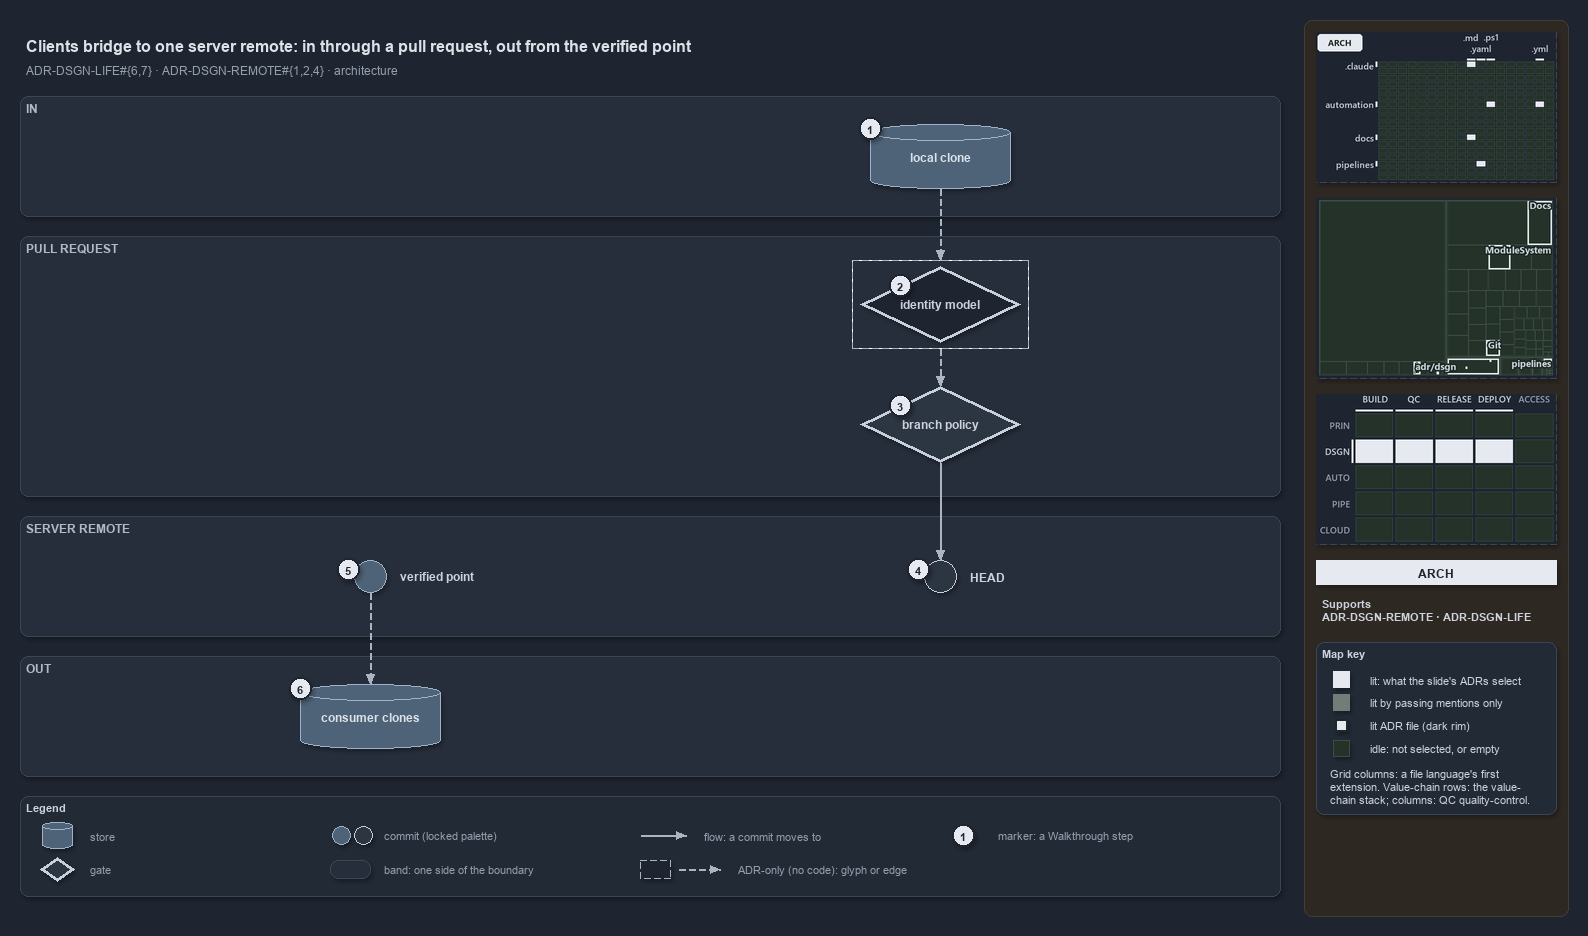

The diagram above was exported from draw.io. Its source (the exported page's mxGraphModel, read from the mxfile embedded in the PNG):
<mxGraphModel dx="1024" dy="768" grid="0" gridSize="10" guides="1" tooltips="1" connect="1" arrows="1" fold="1" page="1" pageScale="1" pageWidth="1572" pageHeight="900" background="#1E2430" math="0" shadow="1">
  <root>
    <mxCell id="0" />
    <mxCell id="1" parent="0" />
    <mxCell id="sidebar-bg" value="" style="rounded=1;arcSize=2;html=1;fillColor=#2E2823;strokeColor=#453C33;shadow=0;" vertex="1" parent="1">
      <mxGeometry x="1304" y="4" width="264" height="896" as="geometry" />
    </mxCell>
    <mxCell id="title" value="Clients bridge to one server remote: in through a pull request, out from the verified point" style="text;html=1;align=left;verticalAlign=middle;fontSize=16;fontStyle=1;fontColor=#DDE2E9;" vertex="1" parent="1">
      <mxGeometry x="20" y="14" width="1260" height="30" as="geometry" />
    </mxCell>
    <mxCell id="subtitle" value="ADR-DSGN-LIFE#{6,7} &amp;#183; ADR-DSGN-REMOTE#{1,2,4} &amp;#183; architecture" style="text;html=1;align=left;verticalAlign=middle;fontSize=12;fontColor=#949FAE;" vertex="1" parent="1">
      <mxGeometry x="20" y="44" width="1240" height="20" as="geometry" />
    </mxCell>
    <mxCell id="band-in" value="IN" style="rounded=1;html=1;arcSize=3;fillColor=#262E3B;strokeColor=#3A4555;verticalAlign=top;align=left;spacingLeft=8;fontStyle=1;fontSize=12;fontColor=#B0BAC7;" vertex="1" parent="1">
      <mxGeometry x="20" y="80" width="1260" height="120" as="geometry" />
    </mxCell>
    <mxCell id="band-pr" value="PULL REQUEST" style="rounded=1;html=1;arcSize=3;fillColor=#262E3B;strokeColor=#3A4555;verticalAlign=top;align=left;spacingLeft=8;fontStyle=1;fontSize=12;fontColor=#B0BAC7;" vertex="1" parent="1">
      <mxGeometry x="20" y="220" width="1260" height="260" as="geometry" />
    </mxCell>
    <mxCell id="band-server" value="SERVER REMOTE" style="rounded=1;html=1;arcSize=3;fillColor=#262E3B;strokeColor=#3A4555;verticalAlign=top;align=left;spacingLeft=8;fontStyle=1;fontSize=12;fontColor=#B0BAC7;" vertex="1" parent="1">
      <mxGeometry x="20" y="500" width="1260" height="120" as="geometry" />
    </mxCell>
    <mxCell id="band-out" value="OUT" style="rounded=1;html=1;arcSize=3;fillColor=#262E3B;strokeColor=#3A4555;verticalAlign=top;align=left;spacingLeft=8;fontStyle=1;fontSize=12;fontColor=#B0BAC7;" vertex="1" parent="1">
      <mxGeometry x="20" y="640" width="1260" height="120" as="geometry" />
    </mxCell>
    <mxCell id="clone" value="&lt;b&gt;local clone&lt;/b&gt;" style="shape=cylinder3;boundedLbl=1;backgroundOutline=1;size=8;whiteSpace=wrap;html=1;fillColor=#4E6378;strokeColor=#9FB3C8;fontSize=12;fontColor=#DDE2E9;" vertex="1" parent="1">
      <mxGeometry x="870" y="108" width="140" height="64" as="geometry" />
    </mxCell>
    <mxCell id="identity" value="&lt;b&gt;identity model&lt;/b&gt;" style="rhombus;whiteSpace=wrap;html=1;fillColor=#1E2430;strokeColor=#C7D0DB;strokeWidth=3;dashed=1;fontSize=12;fontColor=#CDD3DC;" vertex="1" parent="1">
      <mxGeometry x="860" y="250" width="160" height="76" as="geometry" />
    </mxCell>
    <mxCell id="frame-identity" value="" style="rounded=0;html=1;fillColor=none;strokeColor=#AAB4C3;dashed=1;" vertex="1" parent="1">
      <mxGeometry x="852" y="244" width="176" height="88" as="geometry" />
    </mxCell>
    <mxCell id="policy" value="&lt;b&gt;branch policy&lt;/b&gt;" style="rhombus;whiteSpace=wrap;html=1;fillColor=#2C3542;strokeColor=#C7D0DB;strokeWidth=3;fontSize=12;fontColor=#CDD3DC;" vertex="1" parent="1">
      <mxGeometry x="860" y="370" width="160" height="76" as="geometry" />
    </mxCell>
    <mxCell id="head" value="" style="ellipse;html=1;fillColor=#2C3542;strokeColor=#C7D0DB;strokeWidth=1.5;fontStyle=1;fontSize=11;fontColor=#CDD3DC;" vertex="1" parent="1">
      <mxGeometry x="924" y="544" width="32" height="32" as="geometry" />
    </mxCell>
    <mxCell id="head-name" value="&lt;b&gt;HEAD&lt;/b&gt;" style="text;html=1;align=left;verticalAlign=middle;fontSize=12;fontStyle=1;fontColor=#CDD3DC;" vertex="1" parent="1">
      <mxGeometry x="964" y="550" width="160" height="20" as="geometry" />
    </mxCell>
    <mxCell id="verified" value="" style="ellipse;html=1;fillColor=#4E6378;strokeColor=#9FB3C8;strokeWidth=1.5;fontStyle=1;fontSize=11;fontColor=#CDD3DC;" vertex="1" parent="1">
      <mxGeometry x="354" y="544" width="32" height="32" as="geometry" />
    </mxCell>
    <mxCell id="verified-name" value="&lt;b&gt;verified point&lt;/b&gt;" style="text;html=1;align=left;verticalAlign=middle;fontSize=12;fontStyle=1;fontColor=#CDD3DC;" vertex="1" parent="1">
      <mxGeometry x="394" y="550" width="160" height="20" as="geometry" />
    </mxCell>
    <mxCell id="consumers" value="&lt;b&gt;consumer clones&lt;/b&gt;" style="shape=cylinder3;boundedLbl=1;backgroundOutline=1;size=8;whiteSpace=wrap;html=1;fillColor=#4E6378;strokeColor=#9FB3C8;fontSize=12;fontColor=#DDE2E9;" vertex="1" parent="1">
      <mxGeometry x="300" y="668" width="140" height="64" as="geometry" />
    </mxCell>
    <mxCell id="p-edge-clone-identity-a" value="" style="text;html=1;strokeColor=none;fillColor=none;" vertex="1" parent="1">
      <mxGeometry x="940" y="172" width="1" height="1" as="geometry" />
    </mxCell>
    <mxCell id="p-edge-clone-identity-b" value="" style="text;html=1;strokeColor=none;fillColor=none;" vertex="1" parent="1">
      <mxGeometry x="940" y="244" width="1" height="1" as="geometry" />
    </mxCell>
    <mxCell id="edge-clone-identity" value="" style="edgeStyle=orthogonalEdgeStyle;rounded=1;html=1;fontSize=10;endArrow=block;strokeColor=#AAB4C3;dashed=1;fontColor=#CDD3DC;shadow=0;" edge="1" parent="1" source="p-edge-clone-identity-a" target="p-edge-clone-identity-b">
      <mxGeometry relative="1" as="geometry" />
    </mxCell>
    <mxCell id="p-edge-identity-policy-a" value="" style="text;html=1;strokeColor=none;fillColor=none;" vertex="1" parent="1">
      <mxGeometry x="940" y="332" width="1" height="1" as="geometry" />
    </mxCell>
    <mxCell id="p-edge-identity-policy-b" value="" style="text;html=1;strokeColor=none;fillColor=none;" vertex="1" parent="1">
      <mxGeometry x="940" y="370" width="1" height="1" as="geometry" />
    </mxCell>
    <mxCell id="edge-identity-policy" value="" style="edgeStyle=orthogonalEdgeStyle;rounded=1;html=1;fontSize=10;endArrow=block;strokeColor=#AAB4C3;dashed=1;fontColor=#CDD3DC;shadow=0;" edge="1" parent="1" source="p-edge-identity-policy-a" target="p-edge-identity-policy-b">
      <mxGeometry relative="1" as="geometry" />
    </mxCell>
    <mxCell id="p-edge-policy-head-a" value="" style="text;html=1;strokeColor=none;fillColor=none;" vertex="1" parent="1">
      <mxGeometry x="940" y="446" width="1" height="1" as="geometry" />
    </mxCell>
    <mxCell id="p-edge-policy-head-b" value="" style="text;html=1;strokeColor=none;fillColor=none;" vertex="1" parent="1">
      <mxGeometry x="940" y="544" width="1" height="1" as="geometry" />
    </mxCell>
    <mxCell id="edge-policy-head" value="" style="edgeStyle=orthogonalEdgeStyle;rounded=1;html=1;fontSize=10;endArrow=block;strokeColor=#AAB4C3;fontColor=#CDD3DC;shadow=0;" edge="1" parent="1" source="p-edge-policy-head-a" target="p-edge-policy-head-b">
      <mxGeometry relative="1" as="geometry" />
    </mxCell>
    <mxCell id="p-edge-verified-consumers-a" value="" style="text;html=1;strokeColor=none;fillColor=none;" vertex="1" parent="1">
      <mxGeometry x="370" y="576" width="1" height="1" as="geometry" />
    </mxCell>
    <mxCell id="p-edge-verified-consumers-b" value="" style="text;html=1;strokeColor=none;fillColor=none;" vertex="1" parent="1">
      <mxGeometry x="370" y="668" width="1" height="1" as="geometry" />
    </mxCell>
    <mxCell id="edge-verified-consumers" value="" style="edgeStyle=orthogonalEdgeStyle;rounded=1;html=1;fontSize=10;endArrow=block;strokeColor=#AAB4C3;dashed=1;fontColor=#CDD3DC;shadow=0;" edge="1" parent="1" source="p-edge-verified-consumers-a" target="p-edge-verified-consumers-b">
      <mxGeometry relative="1" as="geometry" />
    </mxCell>
    <mxCell id="mark-1" value="1" style="ellipse;html=1;fillColor=#E6EAF0;strokeColor=#1E2430;strokeWidth=2;fontColor=#1E2430;fontStyle=1;fontSize=11;" vertex="1" parent="1">
      <mxGeometry x="859" y="101" width="22" height="22" as="geometry" />
    </mxCell>
    <mxCell id="mark-2" value="2" style="ellipse;html=1;fillColor=#E6EAF0;strokeColor=#1E2430;strokeWidth=2;fontColor=#1E2430;fontStyle=1;fontSize=11;" vertex="1" parent="1">
      <mxGeometry x="889.0" y="258.0" width="22" height="22" as="geometry" />
    </mxCell>
    <mxCell id="mark-3" value="3" style="ellipse;html=1;fillColor=#E6EAF0;strokeColor=#1E2430;strokeWidth=2;fontColor=#1E2430;fontStyle=1;fontSize=11;" vertex="1" parent="1">
      <mxGeometry x="889.0" y="378.0" width="22" height="22" as="geometry" />
    </mxCell>
    <mxCell id="mark-4" value="4" style="ellipse;html=1;fillColor=#E6EAF0;strokeColor=#1E2430;strokeWidth=2;fontColor=#1E2430;fontStyle=1;fontSize=11;" vertex="1" parent="1">
      <mxGeometry x="907" y="542" width="22" height="22" as="geometry" />
    </mxCell>
    <mxCell id="mark-5" value="5" style="ellipse;html=1;fillColor=#E6EAF0;strokeColor=#1E2430;strokeWidth=2;fontColor=#1E2430;fontStyle=1;fontSize=11;" vertex="1" parent="1">
      <mxGeometry x="337" y="542" width="22" height="22" as="geometry" />
    </mxCell>
    <mxCell id="mark-6" value="6" style="ellipse;html=1;fillColor=#E6EAF0;strokeColor=#1E2430;strokeWidth=2;fontColor=#1E2430;fontStyle=1;fontSize=11;" vertex="1" parent="1">
      <mxGeometry x="289" y="661" width="22" height="22" as="geometry" />
    </mxCell>
    <mxCell id="legend" value="&lt;b&gt;Legend&lt;/b&gt;" style="rounded=1;whiteSpace=wrap;html=1;arcSize=6;fillColor=#222A36;strokeColor=#3A4555;align=left;verticalAlign=top;spacing=8;fontSize=11;fontColor=#CDD3DC;" vertex="1" parent="1">
      <mxGeometry x="20" y="780" width="1260" height="100" as="geometry" />
    </mxCell>
    <mxCell id="legend-0" value="" style="shape=cylinder3;boundedLbl=1;backgroundOutline=1;size=8;whiteSpace=wrap;html=1;fillColor=#4E6378;strokeColor=#9FB3C8;fontSize=12;fontColor=#DDE2E9;" vertex="1" parent="1">
      <mxGeometry x="42" y="806" width="30" height="26" as="geometry" />
    </mxCell>
    <mxCell id="legend-0-text" value="store" style="text;html=1;align=left;verticalAlign=middle;fontSize=11;fontColor=#949FAE;" vertex="1" parent="1">
      <mxGeometry x="84" y="809" width="260" height="20" as="geometry" />
    </mxCell>
    <mxCell id="legend-1" value="" style="rhombus;whiteSpace=wrap;html=1;fillColor=#2C3542;strokeColor=#C7D0DB;strokeWidth=3;fontSize=12;fontColor=#CDD3DC;" vertex="1" parent="1">
      <mxGeometry x="40" y="841" width="34" height="24" as="geometry" />
    </mxCell>
    <mxCell id="legend-1-text" value="gate" style="text;html=1;align=left;verticalAlign=middle;fontSize=11;fontColor=#949FAE;" vertex="1" parent="1">
      <mxGeometry x="84" y="843" width="260" height="20" as="geometry" />
    </mxCell>
    <mxCell id="legend-2" value="" style="ellipse;html=1;fillColor=#4E6378;strokeColor=#9FB3C8;strokeWidth=1.5;fontStyle=1;fontSize=11;fontColor=#CDD3DC;" vertex="1" parent="1">
      <mxGeometry x="332" y="810" width="18" height="18" as="geometry" />
    </mxCell>
    <mxCell id="legend-2b" value="" style="ellipse;html=1;fillColor=#2C3542;strokeColor=#C7D0DB;strokeWidth=1.5;fontStyle=1;fontSize=11;fontColor=#CDD3DC;" vertex="1" parent="1">
      <mxGeometry x="354" y="810" width="18" height="18" as="geometry" />
    </mxCell>
    <mxCell id="legend-2-text" value="commit (locked palette)" style="text;html=1;align=left;verticalAlign=middle;fontSize=11;fontColor=#949FAE;" vertex="1" parent="1">
      <mxGeometry x="378" y="809" width="260" height="20" as="geometry" />
    </mxCell>
    <mxCell id="legend-3" value="" style="rounded=1;html=1;arcSize=3;fillColor=#262E3B;strokeColor=#3A4555;" vertex="1" parent="1">
      <mxGeometry x="330" y="844" width="40" height="18" as="geometry" />
    </mxCell>
    <mxCell id="legend-3-text" value="band: one side of the boundary" style="text;html=1;align=left;verticalAlign=middle;fontSize=11;fontColor=#949FAE;" vertex="1" parent="1">
      <mxGeometry x="378" y="843" width="260" height="20" as="geometry" />
    </mxCell>
    <mxCell id="p-legend-4-a" value="" style="text;html=1;strokeColor=none;fillColor=none;" vertex="1" parent="1">
      <mxGeometry x="640" y="819" width="1" height="1" as="geometry" />
    </mxCell>
    <mxCell id="p-legend-4-b" value="" style="text;html=1;strokeColor=none;fillColor=none;" vertex="1" parent="1">
      <mxGeometry x="686" y="819" width="1" height="1" as="geometry" />
    </mxCell>
    <mxCell id="legend-4" value="" style="edgeStyle=orthogonalEdgeStyle;rounded=1;html=1;fontSize=10;endArrow=block;strokeColor=#AAB4C3;fontColor=#CDD3DC;shadow=0;" edge="1" parent="1" source="p-legend-4-a" target="p-legend-4-b">
      <mxGeometry relative="1" as="geometry" />
    </mxCell>
    <mxCell id="legend-4-text" value="flow: a commit moves to" style="text;html=1;align=left;verticalAlign=middle;fontSize=11;fontColor=#949FAE;" vertex="1" parent="1">
      <mxGeometry x="698" y="809" width="260" height="20" as="geometry" />
    </mxCell>
    <mxCell id="legend-5" value="" style="rounded=0;html=1;fillColor=#1E2430;strokeColor=#AAB4C3;dashed=1;" vertex="1" parent="1">
      <mxGeometry x="640" y="844" width="30" height="18" as="geometry" />
    </mxCell>
    <mxCell id="p-legend-5e-a" value="" style="text;html=1;strokeColor=none;fillColor=none;" vertex="1" parent="1">
      <mxGeometry x="678" y="853" width="1" height="1" as="geometry" />
    </mxCell>
    <mxCell id="p-legend-5e-b" value="" style="text;html=1;strokeColor=none;fillColor=none;" vertex="1" parent="1">
      <mxGeometry x="720" y="853" width="1" height="1" as="geometry" />
    </mxCell>
    <mxCell id="legend-5e" value="" style="edgeStyle=orthogonalEdgeStyle;rounded=1;html=1;fontSize=10;endArrow=block;strokeColor=#AAB4C3;dashed=1;fontColor=#CDD3DC;shadow=0;" edge="1" parent="1" source="p-legend-5e-a" target="p-legend-5e-b">
      <mxGeometry relative="1" as="geometry" />
    </mxCell>
    <mxCell id="legend-5-text" value="ADR-only (no code): glyph or edge" style="text;html=1;align=left;verticalAlign=middle;fontSize=11;fontColor=#949FAE;" vertex="1" parent="1">
      <mxGeometry x="732" y="843" width="260" height="20" as="geometry" />
    </mxCell>
    <mxCell id="legend-6" value="1" style="ellipse;html=1;fillColor=#E6EAF0;strokeColor=#1E2430;strokeWidth=2;fontColor=#1E2430;fontStyle=1;fontSize=11;" vertex="1" parent="1">
      <mxGeometry x="952" y="808" width="22" height="22" as="geometry" />
    </mxCell>
    <mxCell id="legend-6-text" value="marker: a Walkthrough step" style="text;html=1;align=left;verticalAlign=middle;fontSize=11;fontColor=#949FAE;" vertex="1" parent="1">
      <mxGeometry x="992" y="809" width="260" height="20" as="geometry" />
    </mxCell>
    <mxCell id="minimap-grid" value="" style="shape=image;html=1;imageAspect=0;aspect=fixed;verticalLabelPosition=bottom;strokeColor=#3A4555;dashed=1;fillColor=#222A36;image=data:image/png,(base64 omitted: 11520 chars);" vertex="1" parent="1">
      <mxGeometry x="1316" y="16" width="240" height="150" as="geometry" />
    </mxCell>
    <mxCell id="minimap-tree" value="" style="shape=image;html=1;imageAspect=0;aspect=fixed;verticalLabelPosition=bottom;strokeColor=#3A4555;dashed=1;fillColor=#222A36;image=data:image/png,(base64 omitted: 15544 chars);" vertex="1" parent="1">
      <mxGeometry x="1316" y="182" width="240" height="180" as="geometry" />
    </mxCell>
    <mxCell id="minimap-chain" value="" style="shape=image;html=1;imageAspect=0;aspect=fixed;verticalLabelPosition=bottom;strokeColor=#3A4555;dashed=1;fillColor=#222A36;image=data:image/png,(base64 omitted: 13300 chars);" vertex="1" parent="1">
      <mxGeometry x="1316" y="378" width="240" height="150" as="geometry" />
    </mxCell>
    <mxCell id="lens-badge" value="ARCH" style="rounded=0;whiteSpace=wrap;html=1;align=center;verticalAlign=middle;fontSize=12;fontStyle=1;fontColor=#1E2430;fillColor=#E6EAF0;strokeColor=none;" vertex="1" parent="1">
      <mxGeometry x="1316" y="544" width="240" height="24" as="geometry" />
    </mxCell>
    <mxCell id="supports" value="&lt;b&gt;Supports&lt;/b&gt;&lt;br&gt;ADR-DSGN-REMOTE &amp;#183; ADR-DSGN-LIFE" style="text;html=1;whiteSpace=wrap;align=left;verticalAlign=top;fontSize=11;fontColor=#CDD3DC;" vertex="1" parent="1">
      <mxGeometry x="1316" y="576" width="240" height="38" as="geometry" />
    </mxCell>
    <mxCell id="mapkey" value="&lt;b&gt;Map key&lt;/b&gt;" style="rounded=1;arcSize=6;whiteSpace=wrap;html=1;align=left;verticalAlign=top;fontSize=11;fontColor=#CDD3DC;fillColor=#222A36;strokeColor=#3A4555;spacingLeft=8;spacingTop=2;" vertex="1" parent="1">
      <mxGeometry x="1316" y="626" width="240" height="172" as="geometry" />
    </mxCell>
    <mxCell id="mapkey-lit" value="" style="rounded=0;html=1;fillColor=#E6EAF0;strokeColor=#E6EAF0;" vertex="1" parent="1">
      <mxGeometry x="1333.0" y="655.0" width="16" height="16" as="geometry" />
    </mxCell>
    <mxCell id="mapkey-lit-text" value="lit: what the slide's ADRs select" style="text;html=1;align=left;verticalAlign=middle;fontSize=11;fontColor=#CDD3DC;" vertex="1" parent="1">
      <mxGeometry x="1364" y="653" width="184" height="20" as="geometry" />
    </mxCell>
    <mxCell id="mapkey-touched" value="" style="rounded=0;html=1;fillColor=#727C79;strokeColor=#727C79;" vertex="1" parent="1">
      <mxGeometry x="1333.0" y="678.0" width="16" height="16" as="geometry" />
    </mxCell>
    <mxCell id="mapkey-touched-text" value="lit by passing mentions only" style="text;html=1;align=left;verticalAlign=middle;fontSize=11;fontColor=#CDD3DC;" vertex="1" parent="1">
      <mxGeometry x="1364" y="676" width="184" height="20" as="geometry" />
    </mxCell>
    <mxCell id="mapkey-adr" value="" style="rounded=0;html=1;fillColor=#E6EAF0;strokeColor=#1C2A24;strokeWidth=2;" vertex="1" parent="1">
      <mxGeometry x="1335.0" y="703.0" width="12" height="12" as="geometry" />
    </mxCell>
    <mxCell id="mapkey-adr-text" value="lit ADR file (dark rim)" style="text;html=1;align=left;verticalAlign=middle;fontSize=11;fontColor=#CDD3DC;" vertex="1" parent="1">
      <mxGeometry x="1364" y="699" width="184" height="20" as="geometry" />
    </mxCell>
    <mxCell id="mapkey-idle" value="" style="rounded=0;html=1;fillColor=#243229;strokeColor=#3B4D43;" vertex="1" parent="1">
      <mxGeometry x="1333.0" y="724.0" width="16" height="16" as="geometry" />
    </mxCell>
    <mxCell id="mapkey-idle-text" value="idle: not selected, or empty" style="text;html=1;align=left;verticalAlign=middle;fontSize=11;fontColor=#CDD3DC;" vertex="1" parent="1">
      <mxGeometry x="1364" y="722" width="184" height="20" as="geometry" />
    </mxCell>
    <mxCell id="mapkey-codes" value="Grid columns: a file language's first&lt;br&gt;extension. Value-chain rows: the value-&lt;br&gt;chain stack; columns: QC quality-control." style="text;html=1;align=left;verticalAlign=top;whiteSpace=wrap;fontSize=11;fontColor=#CDD3DC;" vertex="1" parent="1">
      <mxGeometry x="1324" y="746" width="224" height="46" as="geometry" />
    </mxCell>
  </root>
</mxGraphModel>